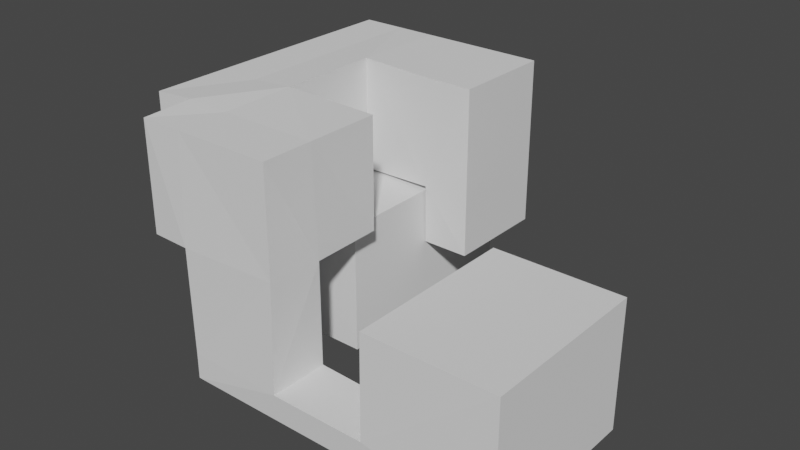 # Source: level1.blend  (saved by Blender 3.1.7; exported with 4.5.12 LTS)
import bpy
from mathutils import Matrix  # noqa: F401  (used for matrix-valued properties, if any)

bpy.ops.wm.read_factory_settings(use_empty=True)
scene = bpy.context.scene
scene.name = 'Scene'

# ---- collections
col_collection = bpy.data.collections.new('Collection'); scene.collection.children.link(col_collection)

# ---- world
world_world = bpy.data.worlds.new('World'); scene.world = world_world
world_world.use_nodes = True; world_world.node_tree.nodes.clear()
_N = world_world.node_tree.nodes; _L = world_world.node_tree.links
n0 = _N.new('ShaderNodeOutputWorld'); n0.name = 'World Output'; n0.location = (300, 300)
n1 = _N.new('ShaderNodeBackground'); n1.name = 'Background'; n1.location = (10, 300)
n1.inputs[0].default_value = (0.05088, 0.05088, 0.05088, 1.0)
_L.new(n1.outputs[0], n0.inputs[0])
n0.is_active_output = True
world_world.color = (0.05088, 0.05088, 0.05088)
world_world.use_sun_shadow = False
world_world.sun_shadow_jitter_overblur = 0.0

# ---- meshes
me_cube = bpy.data.meshes.new('Cube')
me_cube.from_pydata([(-5.0, -5.0, 0.0), (-5.0, 5.0, 0.0), (5.0, -5.0, 0.0), (5.0, 5.0, 0.0), (-5.0, -5.0, 6.0), (-5.0, 5.0, 6.0), (5.0, 5.0, 6.0), (5.0, -5.0, 6.0), (5.339, -0.1047, 3.635), (5.339, -0.1047, 6.486), (5.339, 4.548, 3.635), (5.339, 4.548, 6.486), (7.339, -0.1047, 3.635), (7.339, -0.1047, 6.486), (7.339, 4.548, 3.635), (7.339, 4.548, 6.486), (5.339, -0.1047, 11.46), (5.339, 4.548, 11.46), (7.339, 4.548, 11.46), (7.339, -0.1047, 11.46), (-2.405, -0.1047, 6.486), (-2.405, 4.548, 6.486), (-2.405, -0.1047, 11.46), (-2.405, 4.548, 11.46), (1.467, 4.548, 6.486), (1.467, 4.548, 11.46), (1.467, -0.1047, 6.486), (1.467, -0.1047, 11.46), (-2.405, -5.279, 6.486), (-2.405, -5.279, 11.46), (1.467, -5.279, 6.486), (1.467, -5.279, 11.46), (-2.405, -8.745, 6.486), (-2.405, -8.745, 11.46), (1.467, -8.745, 6.486), (1.467, -8.745, 11.46), (-0.4691, 4.548, 6.486), (-0.4691, -0.1047, 6.486), (-0.4691, -0.1047, 11.46), (-0.4691, 4.548, 11.46), (-0.4691, -5.279, 6.486), (-0.4691, -5.279, 11.46), (-0.4691, -8.745, 6.486), (-0.4691, -8.745, 11.46), (1.467, -11.11, 11.46), (1.467, -11.11, 6.486), (-0.4691, -11.11, 6.486), (-0.4691, -11.11, 11.46), (6.093, -5.279, 11.46), (6.093, -5.279, 6.486), (6.093, -8.745, 11.46), (6.093, -8.745, 6.486), (6.093, -11.11, 11.46), (6.093, -11.11, 6.486), (1.467, -11.11, 0.0), (1.467, -8.745, 0.0), (6.093, -11.11, 0.0), (6.093, -8.745, 0.0), (1.467, -11.11, 1.114), (6.093, -11.11, 1.114), (1.467, -8.745, 1.114), (6.093, -8.745, 1.114), (11.0, -11.11, 0.0), (11.0, -8.745, 0.0), (11.0, -11.11, 1.114), (11.0, -8.745, 1.114), (17.0, -11.11, 0.0), (17.0, -8.745, 0.0), (17.0, -11.11, 1.114), (17.0, -8.745, 1.114), (11.0, -11.11, 6.0), (11.0, -8.745, 6.0), (17.0, -11.11, 6.0), (17.0, -8.745, 6.0), (11.0, -3.0, 0.0), (11.0, -3.0, 1.114), (17.0, -3.0, 0.0), (17.0, -3.0, 1.114), (17.0, -3.0, 6.0), (11.0, -3.0, 6.0)], [], [(3, 2, 0, 1), (6, 5, 4, 7), (3, 1, 5, 6), (2, 3, 6, 7), (1, 0, 4, 5), (0, 2, 7, 4), (8, 9, 11, 10), (10, 11, 15, 14), (14, 15, 13, 12), (12, 13, 9, 8), (10, 14, 12, 8), (13, 15, 18, 19), (18, 17, 16, 19), (39, 36, 21, 23), (9, 13, 19, 16), (15, 11, 17, 18), (21, 20, 22, 23), (36, 37, 20, 21), (37, 26, 30, 40), (38, 39, 23, 22), (16, 17, 25, 27), (9, 16, 27, 26), (11, 9, 26, 24), (17, 11, 24, 25), (31, 35, 50, 48), (22, 20, 28, 29), (26, 27, 31, 30), (38, 22, 29, 41), (42, 43, 33, 32), (40, 30, 34, 42), (41, 29, 33, 43), (29, 28, 32, 33), (31, 41, 43, 35), (28, 40, 42, 32), (35, 43, 47, 44), (27, 38, 41, 31), (27, 25, 39, 38), (20, 37, 40, 28), (24, 26, 37, 36), (25, 24, 36, 39), (45, 44, 47, 46), (43, 42, 46, 47), (30, 31, 48, 49), (42, 34, 45, 46), (49, 48, 50, 51), (51, 50, 52, 53), (44, 45, 53, 52), (59, 58, 54, 56), (35, 44, 52, 50), (34, 30, 49, 51), (54, 55, 57, 56), (58, 60, 55, 54), (61, 59, 64, 65), (60, 61, 57, 55), (34, 51, 61, 60), (51, 53, 59, 61), (45, 34, 60, 58), (53, 45, 58, 59), (65, 64, 70, 71), (57, 61, 65, 63), (59, 56, 62, 64), (56, 57, 63, 62), (69, 68, 66, 67), (64, 62, 66, 68), (65, 71, 79, 75), (62, 63, 67, 66), (71, 70, 72, 73), (64, 68, 72, 70), (73, 69, 77, 78), (68, 69, 73, 72), (74, 75, 77, 76), (77, 75, 79, 78), (69, 67, 76, 77), (71, 73, 78, 79), (67, 63, 74, 76), (63, 65, 75, 74)])
_uv = me_cube.uv_layers.new(name='UVMap')
_uv.uv.foreach_set('vector', [0.625, 0.5, 0.625, 0.75, 0.875, 0.75, 0.875, 0.5, 0.625, 0.5, 0.875, 0.5, 0.875, 0.75, 0.625, 0.75, 0.625, 0.5, 0.875, 0.5, 0.875, 0.5, 0.625, 0.5, 0.625, 0.75, 0.625, 0.5, 0.625, 0.5, 0.625, 0.75, 0.875, 0.5, 0.875, 0.75, 0.875, 0.75, 0.875, 0.5, 0.875, 0.75, 0.625, 0.75, 0.625, 0.75, 0.875, 0.75, 0.375, 0.0, 0.625, 0.0, 0.625, 0.25, 0.375, 0.25, 0.375, 0.25, 0.625, 0.25, 0.625, 0.5, 0.375, 0.5, 0.375, 0.5, 0.625, 0.5, 0.625, 0.75, 0.375, 0.75, 0.375, 0.75, 0.625, 0.75, 0.625, 1.0, 0.375, 1.0, 0.125, 0.5, 0.375, 0.5, 0.375, 0.75, 0.125, 0.75, 0.625, 0.75, 0.625, 0.5, 0.625, 0.5, 0.625, 0.75, 0.625, 0.5, 0.875, 0.5, 0.875, 0.75, 0.625, 0.75, 0.625, 0.25, 0.625, 0.25, 0.625, 0.25, 0.625, 0.25, 0.625, 1.0, 0.625, 0.75, 0.625, 0.75, 0.625, 1.0, 0.625, 0.5, 0.625, 0.25, 0.625, 0.25, 0.625, 0.5, 0.625, 0.25, 0.625, 0.0, 0.625, 0.0, 0.625, 0.25, 0.625, 0.25, 0.625, 0.0, 0.625, 0.0, 0.625, 0.25, 0.625, 0.0, 0.625, 0.0, 0.625, 0.0, 0.625, 0.0, 0.875, 0.75, 0.875, 0.5, 0.875, 0.5, 0.875, 0.75, 0.875, 0.75, 0.875, 0.5, 0.875, 0.5, 0.875, 0.75, 0.625, 1.0, 0.625, 1.0, 0.625, 1.0, 0.625, 1.0, 0.625, 0.25, 0.625, 0.0, 0.625, 0.0, 0.625, 0.25, 0.625, 0.25, 0.625, 0.25, 0.625, 0.25, 0.625, 0.25, 0.875, 0.75, 0.875, 0.75, 0.875, 0.75, 0.875, 0.75, 0.625, 0.0, 0.625, 0.0, 0.625, 0.0, 0.625, 0.0, 0.625, 1.0, 0.625, 1.0, 0.625, 1.0, 0.625, 1.0, 0.875, 0.75, 0.875, 0.75, 0.875, 0.75, 0.875, 0.75, 0.625, 1.0, 0.625, 1.0, 0.625, 1.0, 0.625, 1.0, 0.625, 0.0, 0.625, 0.0, 0.625, 0.0, 0.625, 0.0, 0.875, 0.75, 0.875, 0.75, 0.875, 0.75, 0.875, 0.75, 0.625, 0.0, 0.625, 0.0, 0.625, 0.0, 0.625, 0.0, 0.875, 0.75, 0.875, 0.75, 0.875, 0.75, 0.875, 0.75, 0.625, 0.0, 0.625, 0.0, 0.625, 0.0, 0.625, 0.0, 0.875, 0.75, 0.875, 0.75, 0.875, 0.75, 0.875, 0.75, 0.875, 0.75, 0.875, 0.75, 0.875, 0.75, 0.875, 0.75, 0.875, 0.75, 0.875, 0.5, 0.875, 0.5, 0.875, 0.75, 0.625, 0.0, 0.625, 0.0, 0.625, 0.0, 0.625, 0.0, 0.625, 0.25, 0.625, 0.0, 0.625, 0.0, 0.625, 0.25, 0.625, 0.25, 0.625, 0.25, 0.625, 0.25, 0.625, 0.25, 0.625, 1.0, 0.625, 1.0, 0.625, 1.0, 0.625, 1.0, 0.625, 1.0, 0.625, 1.0, 0.625, 1.0, 0.625, 1.0, 0.625, 1.0, 0.625, 1.0, 0.625, 1.0, 0.625, 1.0, 0.625, 0.0, 0.625, 0.0, 0.625, 0.0, 0.625, 0.0, 0.625, 1.0, 0.625, 1.0, 0.625, 1.0, 0.625, 1.0, 0.625, 1.0, 0.625, 1.0, 0.625, 1.0, 0.625, 1.0, 0.625, 1.0, 0.625, 1.0, 0.625, 1.0, 0.625, 1.0, 0.625, 1.0, 0.625, 1.0, 0.625, 1.0, 0.625, 1.0, 0.875, 0.75, 0.875, 0.75, 0.875, 0.75, 0.875, 0.75, 0.625, 0.0, 0.625, 0.0, 0.625, 0.0, 0.625, 0.0, 0.625, 0.0, 0.625, 0.0, 0.625, 0.0, 0.625, 0.0, 0.625, 0.0, 0.625, 0.0, 0.625, 0.0, 0.625, 0.0, 0.625, 1.0, 0.625, 1.0, 0.625, 1.0, 0.625, 1.0, 0.625, 0.0, 0.625, 0.0, 0.625, 0.0, 0.625, 0.0, 0.625, 0.0, 0.625, 0.0, 0.625, 0.0, 0.625, 0.0, 0.625, 1.0, 0.625, 1.0, 0.625, 1.0, 0.625, 1.0, 0.625, 0.0, 0.625, 0.0, 0.625, 0.0, 0.625, 0.0, 0.625, 1.0, 0.625, 1.0, 0.625, 1.0, 0.625, 1.0, 0.625, 1.0, 0.625, 1.0, 0.625, 1.0, 0.625, 1.0, 0.625, 0.0, 0.625, 0.0, 0.625, 0.0, 0.625, 0.0, 0.625, 1.0, 0.625, 1.0, 0.625, 1.0, 0.625, 1.0, 0.625, 0.0, 0.625, 0.0, 0.625, 0.0, 0.625, 0.0, 0.625, 1.0, 0.625, 1.0, 0.625, 1.0, 0.625, 1.0, 0.625, 1.0, 0.625, 1.0, 0.625, 1.0, 0.625, 1.0, 0.625, 1.0, 0.625, 1.0, 0.625, 1.0, 0.625, 1.0, 0.625, 0.0, 0.625, 0.0, 0.625, 0.0, 0.625, 0.0, 0.625, 1.0, 0.625, 1.0, 0.625, 1.0, 0.625, 1.0, 0.625, 1.0, 0.625, 1.0, 0.625, 1.0, 0.625, 1.0, 0.625, 1.0, 0.625, 1.0, 0.625, 1.0, 0.625, 1.0, 0.625, 1.0, 0.625, 1.0, 0.625, 1.0, 0.625, 1.0, 0.625, 0.0, 0.625, 0.0, 0.625, 0.0, 0.625, 0.0, 0.625, 0.0, 0.625, 0.0, 0.625, 0.0, 0.625, 0.0, 0.625, 1.0, 0.625, 1.0, 0.625, 1.0, 0.625, 1.0, 0.625, 1.0, 0.625, 1.0, 0.625, 1.0, 0.625, 1.0, 0.625, 0.0, 0.625, 0.0, 0.625, 0.0, 0.625, 0.0, 0.625, 0.0, 0.625, 0.0, 0.625, 0.0, 0.625, 0.0])
me_cube.use_remesh_fix_poles = True
me_cube.use_remesh_preserve_attributes = False
me_cube.update()
me_cube_001 = bpy.data.meshes.new('Cube.001')
me_cube_001.from_pydata([(-1.0, -1.0, -1.0), (-1.0, -1.0, 1.0), (-1.0, 1.0, -1.0), (-1.0, 1.0, 1.0), (1.0, -1.0, -1.0), (1.0, -1.0, 1.0), (1.0, 1.0, -1.0), (1.0, 1.0, 1.0)], [], [(0, 1, 3, 2), (2, 3, 7, 6), (6, 7, 5, 4), (4, 5, 1, 0), (2, 6, 4, 0), (7, 3, 1, 5)])
_uv = me_cube_001.uv_layers.new(name='UVMap')
_uv.uv.foreach_set('vector', [0.375, 0.0, 0.625, 0.0, 0.625, 0.25, 0.375, 0.25, 0.375, 0.25, 0.625, 0.25, 0.625, 0.5, 0.375, 0.5, 0.375, 0.5, 0.625, 0.5, 0.625, 0.75, 0.375, 0.75, 0.375, 0.75, 0.625, 0.75, 0.625, 1.0, 0.375, 1.0, 0.125, 0.5, 0.375, 0.5, 0.375, 0.75, 0.125, 0.75, 0.625, 0.5, 0.875, 0.5, 0.875, 0.75, 0.625, 0.75])
me_cube_001.use_remesh_fix_poles = True
me_cube_001.use_remesh_preserve_attributes = False
me_cube_001.update()
me_plane = bpy.data.meshes.new('Plane')
me_plane.from_pydata([(-2.047, -1.0, 0.0), (2.047, -1.0, 0.0), (-2.047, 1.0, 0.0), (2.047, 1.0, 0.0)], [], [(0, 1, 3, 2)])
_uv = me_plane.uv_layers.new(name='UVMap')
_uv.uv.foreach_set('vector', [0.0, 0.0, 1.0, 0.0, 1.0, 1.0, 0.0, 1.0])
me_plane.use_remesh_fix_poles = True
me_plane.use_remesh_preserve_attributes = False
me_plane.update()

# ---- objects
ob_cube = bpy.data.objects.new('Cube', me_cube)
ob_cube_001 = bpy.data.objects.new('Cube.001', me_cube_001)
ob_plane = bpy.data.objects.new('Plane', me_plane)

# ---- transforms, parenting, visibility, modifiers, constraints
ob_cube.location = (0.0, 0.0, 0.0)
_m = ob_cube.modifiers.new('Solidify', 'SOLIDIFY')
_m.thickness = 0.151
_m.offset = 1.0
_m.use_even_offset = True
_m = ob_cube.modifiers.new('Boolean', 'BOOLEAN')
_m.object = ob_cube_001
ob_cube_001.location = (5.153, 2.03, 4.887)
ob_plane.location = (5.124, 2.028, 3.887)
_m = ob_plane.modifiers.new('Solidify', 'SOLIDIFY')
_m.thickness = 0.151
_m.offset = 1.0
_m.use_even_offset = True

# ---- collection membership
col_collection.objects.link(ob_cube)
col_collection.objects.link(ob_cube_001)
col_collection.objects.link(ob_plane)

# ---- scene / render settings (as saved in the file)
scene.frame_start = 1; scene.frame_end = 250; scene.frame_set(1)
scene.render.engine = 'BLENDER_EEVEE_NEXT'
scene.render.film_transparent = True
scene.cycles.sampling_pattern = 'TABULATED_SOBOL'
scene.cycles.use_light_tree = False
scene.view_settings.view_transform = 'Filmic'
bpy.context.view_layer.update()

# ---- added for rendering (the .blend has no active camera and no usable light): camera, sun
cam_auto = bpy.data.cameras.new('AutoCamera')
cam_auto.lens = 50.0
cam_auto.sensor_width = 36.0
cam_auto.clip_end = 1000.0
ob_auto_camera = bpy.data.objects.new('AutoCamera', cam_auto)
scene.collection.objects.link(ob_auto_camera)
ob_auto_camera.location = (33.9857, -36.7006, 28.1176)
ob_auto_camera.rotation_euler = (1.09748, -7.21219e-08, 0.694738)
scene.camera = ob_auto_camera
light_auto_sun = bpy.data.lights.new('AutoSun', 'SUN')
light_auto_sun.energy = 3.0
light_auto_sun.angle = 0.0523599
ob_auto_sun = bpy.data.objects.new('AutoSun', light_auto_sun)
scene.collection.objects.link(ob_auto_sun)
ob_auto_sun.rotation_euler = (0.872665, 0.174533, 0.523599)
bpy.context.view_layer.update()
